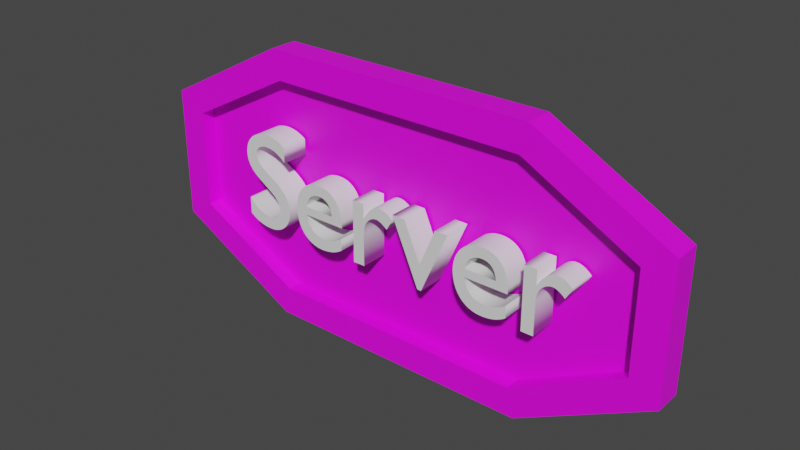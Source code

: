 # Source: doorSign.blend  (saved by Blender 2.82.7; exported with 4.5.12 LTS)
import bpy
from mathutils import Matrix  # noqa: F401  (used for matrix-valued properties, if any)

bpy.ops.wm.read_factory_settings(use_empty=True)
scene = bpy.context.scene
scene.name = 'Scene'

# ---- collections
col_collection = bpy.data.collections.new('Collection'); scene.collection.children.link(col_collection)

# ---- images (referenced by path relative to the original .blend; pixels are not part of the script)
import os
ASSET_DIR = os.environ.get("B2B_ASSET_DIR", "")  # directory of the original .blend (textures are referenced by path, not embedded)
HERE = os.path.dirname(os.path.abspath(__file__))  # packed textures are extracted next to this script under _unpacked/

def load_image(name, relpath, width, height, colorspace="sRGB"):
    """Load a texture the original file referenced (path relative to the .blend, or extracted next to this script)."""
    p = next((c for c in (os.path.join(HERE, relpath), os.path.join(ASSET_DIR, relpath)) if relpath and os.path.exists(c)), "")
    if p:
        img = bpy.data.images.load(p, check_existing=True)
        img.name = name
    else:  # same state as the original file: an image datablock whose file is absent (Cycles renders it pink)
        img = bpy.data.images.new(name, width, height)
        img.source = "FILE"
        img.filepath = "//" + (relpath or name)
    img.colorspace_settings.name = colorspace
    return img
img_imphenziapalette01_png = load_image('ImphenziaPalette01.png', 'ImphenziaPalette01.png', 1024, 1024, 'sRGB')

# ---- materials (node trees are filled in below, after node groups)
mat_material_002 = bpy.data.materials.new('Material.002')
mat_material_002.use_transparent_shadow = False

# ---- material node trees
mat_material_002.use_nodes = True; mat_material_002.node_tree.nodes.clear()
_N = mat_material_002.node_tree.nodes; _L = mat_material_002.node_tree.links
n0 = _N.new('ShaderNodeOutputMaterial'); n0.name = 'Material Output'; n0.location = (300, 300)
n1 = _N.new('ShaderNodeBsdfPrincipled'); n1.name = 'Principled BSDF'; n1.location = (10, 300)
n1.distribution = 'GGX'
n1.subsurface_method = 'BURLEY'
n1.inputs[3].default_value = 1.45
n1.inputs[27].default_value = (0.0, 0.0, 0.0, 1.0)
n1.inputs[28].default_value = 1.0
n2 = _N.new('ShaderNodeTexImage'); n2.name = 'Image Texture'; n2.location = (-280, 167)
n2.image = img_imphenziapalette01_png
n2.interpolation = 'Closest'
_L.new(n1.outputs[0], n0.inputs[0])
_L.new(n2.outputs[0], n1.inputs[0])
n0.is_active_output = True

# ---- world
world_world = bpy.data.worlds.new('World'); scene.world = world_world
world_world.use_nodes = True; world_world.node_tree.nodes.clear()
_N = world_world.node_tree.nodes; _L = world_world.node_tree.links
n0 = _N.new('ShaderNodeOutputWorld'); n0.name = 'World Output'; n0.location = (300, 300)
n1 = _N.new('ShaderNodeBackground'); n1.name = 'Background'; n1.location = (10, 300)
n1.inputs[0].default_value = (0.05088, 0.05088, 0.05088, 1.0)
_L.new(n1.outputs[0], n0.inputs[0])
n0.is_active_output = True
world_world.color = (0.05088, 0.05088, 0.05088)
world_world.use_sun_shadow = False
world_world.sun_shadow_jitter_overblur = 0.0

# ---- meshes
me_cube_001 = bpy.data.meshes.new('Cube.001')
me_cube_001.from_pydata([(-0.9476, -1.0, -0.7906), (-1.0, -1.0, 1.0), (-1.0, 1.0, -1.0), (-1.0, 1.0, 1.0), (0.9476, -1.0, -0.7906), (0.9476, -1.0, 0.7906), (1.0, 1.0, -1.0), (1.0, 1.0, 1.0), (-1.757, -1.0, -0.3588), (-1.757, -1.0, 0.3588), (-1.966, 1.0, 0.4844), (-1.966, 1.0, -0.4844), (1.966, 1.0, -0.4844), (1.966, 1.0, 0.4844), (1.757, -1.0, 0.3588), (1.757, -1.0, -0.3588), (-1.0, -1.0, -1.0), (1.0, -1.0, -1.0), (1.0, -1.0, 1.0), (-0.9476, -1.0, 0.7906), (-1.966, -1.0, 0.4844), (-1.966, -1.0, -0.4844), (1.966, -1.0, -0.4844), (1.966, -1.0, 0.4844), (-0.9476, 0.09595, -0.7906), (-0.9476, 0.09595, 0.7906), (0.9476, 0.09595, 0.7906), (0.9476, 0.09595, -0.7906), (-1.757, 0.09595, 0.3588), (-1.757, 0.09595, -0.3588), (1.757, 0.09595, -0.3588), (1.757, 0.09595, 0.3588)], [], [(2, 3, 7, 6), (0, 4, 27, 24), (2, 6, 17, 16), (7, 3, 1, 18), (21, 20, 10, 11), (9, 8, 29, 28), (3, 10, 20, 1), (2, 11, 10, 3), (16, 21, 11, 2), (12, 13, 23, 22), (7, 13, 12, 6), (18, 23, 13, 7), (8, 0, 24, 29), (6, 12, 22, 17), (4, 0, 16, 17), (19, 5, 18, 1), (8, 9, 20, 21), (9, 19, 1, 20), (0, 8, 21, 16), (14, 15, 22, 23), (5, 14, 23, 18), (15, 4, 17, 22), (27, 26, 25, 24), (25, 28, 29, 24), (27, 30, 31, 26), (4, 15, 30, 27), (15, 14, 31, 30), (19, 9, 28, 25), (5, 19, 25, 26), (14, 5, 26, 31)])
_uv = me_cube_001.uv_layers.new(name='UVMap')
_uv.uv.foreach_set('vector', [0.687, 0.9233, 0.687, 0.9233, 0.687, 0.9233, 0.687, 0.9233, 0.687, 0.9233, 0.687, 0.9233, 0.687, 0.9233, 0.687, 0.9233, 0.687, 0.9233, 0.687, 0.9233, 0.687, 0.9233, 0.687, 0.9233, 0.687, 0.9233, 0.687, 0.9233, 0.687, 0.9233, 0.687, 0.9233, 0.687, 0.9233, 0.687, 0.9233, 0.687, 0.9233, 0.687, 0.9233, 0.687, 0.9233, 0.687, 0.9233, 0.687, 0.9233, 0.687, 0.9233, 0.687, 0.9233, 0.687, 0.9233, 0.687, 0.9233, 0.687, 0.9233, 0.687, 0.9233, 0.687, 0.9233, 0.687, 0.9233, 0.687, 0.9233, 0.687, 0.9233, 0.687, 0.9233, 0.687, 0.9233, 0.687, 0.9233, 0.687, 0.9233, 0.687, 0.9233, 0.687, 0.9233, 0.687, 0.9233, 0.687, 0.9233, 0.687, 0.9233, 0.687, 0.9233, 0.687, 0.9233, 0.687, 0.9233, 0.687, 0.9233, 0.687, 0.9233, 0.687, 0.9233, 0.687, 0.9233, 0.687, 0.9233, 0.687, 0.9233, 0.687, 0.9233, 0.687, 0.9233, 0.687, 0.9233, 0.687, 0.9233, 0.687, 0.9233, 0.687, 0.9233, 0.687, 0.9233, 0.687, 0.9233, 0.687, 0.9233, 0.687, 0.9233, 0.687, 0.9233, 0.687, 0.9233, 0.687, 0.9233, 0.687, 0.9233, 0.687, 0.9233, 0.687, 0.9233, 0.687, 0.9233, 0.687, 0.9233, 0.687, 0.9233, 0.687, 0.9233, 0.687, 0.9233, 0.687, 0.9233, 0.687, 0.9233, 0.687, 0.9233, 0.687, 0.9233, 0.687, 0.9233, 0.687, 0.9233, 0.687, 0.9233, 0.687, 0.9233, 0.687, 0.9233, 0.687, 0.9233, 0.687, 0.9233, 0.687, 0.9233, 0.687, 0.9233, 0.687, 0.9233, 0.687, 0.9233, 0.687, 0.9233, 0.0669, 0.9183, 0.0669, 0.9183, 0.0669, 0.9183, 0.0669, 0.9183, 0.0669, 0.9183, 0.0669, 0.9183, 0.0669, 0.9183, 0.0669, 0.9183, 0.0669, 0.9183, 0.0669, 0.9183, 0.0669, 0.9183, 0.0669, 0.9183, 0.687, 0.9233, 0.687, 0.9233, 0.687, 0.9233, 0.687, 0.9233, 0.687, 0.9233, 0.687, 0.9233, 0.687, 0.9233, 0.687, 0.9233, 0.687, 0.9233, 0.687, 0.9233, 0.687, 0.9233, 0.687, 0.9233, 0.687, 0.9233, 0.687, 0.9233, 0.687, 0.9233, 0.687, 0.9233, 0.687, 0.9233, 0.687, 0.9233, 0.687, 0.9233, 0.687, 0.9233])
me_cube_001.materials.append(mat_material_002)
me_cube_001.use_remesh_fix_poles = True
me_cube_001.use_remesh_preserve_attributes = False
me_cube_001.use_mirror_vertex_groups = False
me_cube_001.update()

# ---- curves / text
txt_text = bpy.data.curves.new('Text', 'FONT')
txt_text.dimensions = '2D'
txt_text.body = 'Server'
txt_text.use_path_clamp = True
txt_text.extrude = 0.1

# ---- objects
ob_cube = bpy.data.objects.new('Cube', me_cube_001)
ob_text = bpy.data.objects.new('Text', txt_text)

# ---- transforms, parenting, visibility, modifiers, constraints
ob_cube.location = (0.0, 0.0, 0.0)
ob_cube.scale = (1.0, 0.1, 1.0)
ob_cube.lineart.crease_threshold = 0.0
ob_text.location = (-1.229, -0.1053, -0.264)
ob_text.rotation_euler = (1.571, -0.0, 0.0)
ob_text.lineart.crease_threshold = 0.0

# ---- collection membership
col_collection.objects.link(ob_cube)
col_collection.objects.link(ob_text)

# ---- scene / render settings (as saved in the file)
scene.frame_start = 1; scene.frame_end = 250; scene.frame_set(1)
scene.render.engine = 'BLENDER_EEVEE_NEXT'
scene.cycles.use_denoising = False
scene.cycles.samples = 128
scene.cycles.sampling_pattern = 'TABULATED_SOBOL'
scene.cycles.use_adaptive_sampling = False
scene.cycles.use_light_tree = False
scene.view_settings.view_transform = 'Filmic'
bpy.context.view_layer.update()

# ---- added for rendering (the .blend has no active camera and no usable light): camera, sun
cam_auto = bpy.data.cameras.new('AutoCamera')
cam_auto.lens = 50.0
cam_auto.sensor_width = 36.0
cam_auto.clip_end = 1000.0
ob_auto_camera = bpy.data.objects.new('AutoCamera', cam_auto)
scene.collection.objects.link(ob_auto_camera)
ob_auto_camera.location = (4.08636, -4.9063, 3.26909)
ob_auto_camera.rotation_euler = (1.09748, -7.21219e-08, 0.694738)
scene.camera = ob_auto_camera
light_auto_sun = bpy.data.lights.new('AutoSun', 'SUN')
light_auto_sun.energy = 3.0
light_auto_sun.angle = 0.0523599
ob_auto_sun = bpy.data.objects.new('AutoSun', light_auto_sun)
scene.collection.objects.link(ob_auto_sun)
ob_auto_sun.rotation_euler = (0.872665, 0.174533, 0.523599)
bpy.context.view_layer.update()
